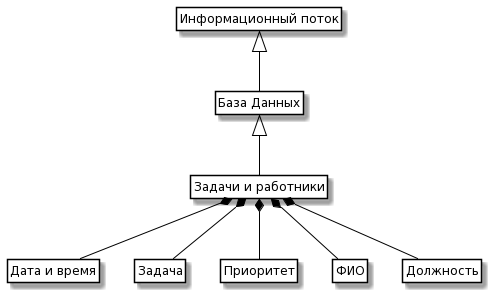

The diagram above was rendered by PlantUML. Its source (embedded in the PNG):
@startuml
skinparam class {
	BackgroundColor White
	ArrowColor Black
	BorderColor Black
}

class ControlInfo as "Информационный поток"

class Order as "Задачи и работники"
class Date as "Дата и время"
class Person as "Задача"
class Exhibit as "Приоритет"
class Review as "ФИО"
class Recipe as "Должность"
class Data as "База Данных"


ControlInfo <|-- Data 
Data <|-- Order
Order *-- Date
Order *-- Person
Order *-- Exhibit
Order *-- Review
Order *-- Recipe
 
hide members
hide circle
hide methods
@enduml